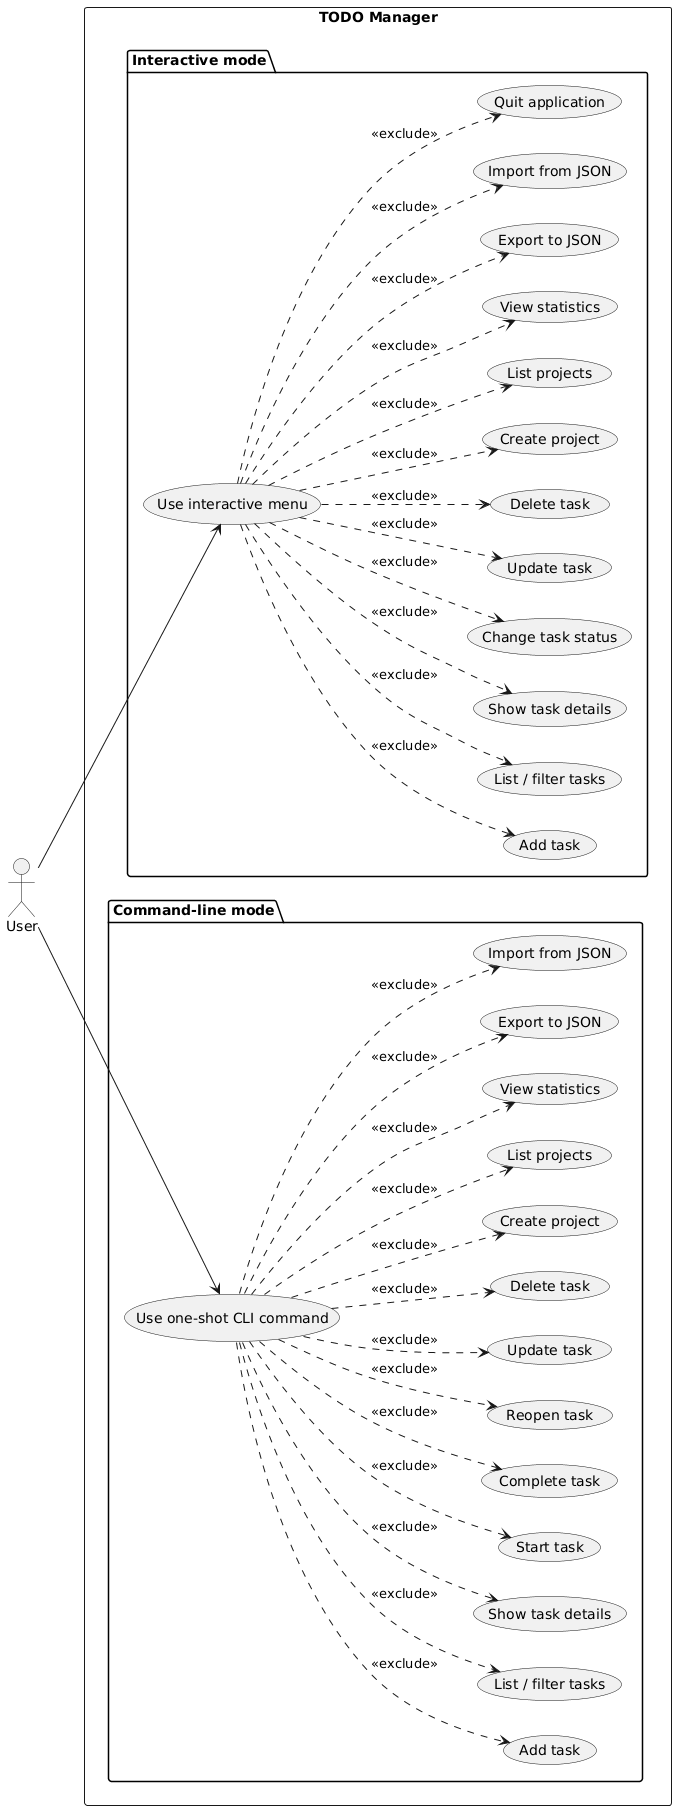

The diagram above was rendered by PlantUML. Its source (embedded in the PNG):
@startuml use_case_diagram

left to right direction

actor User

rectangle "TODO Manager" {

  package "Interactive mode" {
    usecase "Use interactive menu" as UI
    usecase "Add task" as I_ADD
    usecase "List / filter tasks" as I_LIST
    usecase "Show task details" as I_SHOW
    usecase "Change task status" as I_STATUS
    usecase "Update task" as I_UPDATE
    usecase "Delete task" as I_DELETE
    usecase "Create project" as I_PROJECT_CREATE
    usecase "List projects" as I_PROJECT_LIST
    usecase "View statistics" as I_STATS
    usecase "Export to JSON" as I_EXPORT
    usecase "Import from JSON" as I_IMPORT
    usecase "Quit application" as I_QUIT
  }

  package "Command-line mode" {
    usecase "Use one-shot CLI command" as CLI
    usecase "Add task" as C_ADD
    usecase "List / filter tasks" as C_LIST
    usecase "Show task details" as C_SHOW
    usecase "Start task" as C_START
    usecase "Complete task" as C_DONE
    usecase "Reopen task" as C_REOPEN
    usecase "Update task" as C_UPDATE
    usecase "Delete task" as C_DELETE
    usecase "Create project" as C_PROJECT_CREATE
    usecase "List projects" as C_PROJECT_LIST
    usecase "View statistics" as C_STATS
    usecase "Export to JSON" as C_EXPORT
    usecase "Import from JSON" as C_IMPORT
  }
}

User --> UI
User --> CLI

UI ..> I_ADD      : <<exclude>>
UI ..> I_LIST     : <<exclude>>
UI ..> I_SHOW     : <<exclude>>
UI ..> I_STATUS   : <<exclude>>
UI ..> I_UPDATE   : <<exclude>>
UI ..> I_DELETE   : <<exclude>>
UI ..> I_PROJECT_CREATE : <<exclude>>
UI ..> I_PROJECT_LIST : <<exclude>>
UI ..> I_STATS    : <<exclude>>
UI ..> I_EXPORT   : <<exclude>>
UI ..> I_IMPORT   : <<exclude>>
UI ..> I_QUIT     : <<exclude>>

CLI ..> C_ADD     : <<exclude>>
CLI ..> C_LIST    : <<exclude>>
CLI ..> C_SHOW    : <<exclude>>
CLI ..> C_START   : <<exclude>>
CLI ..> C_DONE    : <<exclude>>
CLI ..> C_REOPEN  : <<exclude>>
CLI ..> C_UPDATE  : <<exclude>>
CLI ..> C_DELETE  : <<exclude>>
CLI ..> C_PROJECT_CREATE : <<exclude>>
CLI ..> C_PROJECT_LIST : <<exclude>>
CLI ..> C_STATS   : <<exclude>>
CLI ..> C_EXPORT  : <<exclude>>
CLI ..> C_IMPORT  : <<exclude>>

@enduml